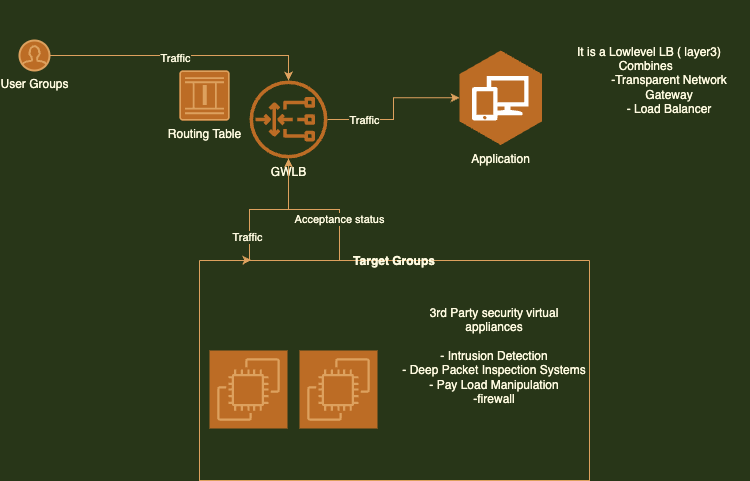

The diagram above was exported from draw.io. Its source (the exported page's mxGraphModel, read from the mxfile embedded in the PNG):
<mxGraphModel dx="946" dy="553" grid="1" gridSize="10" guides="1" tooltips="1" connect="1" arrows="1" fold="1" page="1" pageScale="1" pageWidth="827" pageHeight="1169" background="#283618" math="0" shadow="0">
  <root>
    <mxCell id="0" />
    <mxCell id="1" parent="0" />
    <mxCell id="db0mOD8OxN6YgzefrRoy-22" style="edgeStyle=orthogonalEdgeStyle;rounded=0;orthogonalLoop=1;jettySize=auto;html=1;entryX=0.133;entryY=-0.002;entryDx=0;entryDy=0;entryPerimeter=0;strokeColor=#DDA15E;fontColor=#FEFAE0;labelBackgroundColor=#283618;" parent="1" source="db0mOD8OxN6YgzefrRoy-1" target="db0mOD8OxN6YgzefrRoy-8" edge="1">
      <mxGeometry relative="1" as="geometry">
        <Array as="points">
          <mxPoint x="349" y="319" />
          <mxPoint x="310" y="319" />
          <mxPoint x="310" y="370" />
        </Array>
      </mxGeometry>
    </mxCell>
    <mxCell id="db0mOD8OxN6YgzefrRoy-30" value="Traffic" style="edgeLabel;html=1;align=center;verticalAlign=middle;resizable=0;points=[];fontColor=#FEFAE0;labelBackgroundColor=#283618;" parent="db0mOD8OxN6YgzefrRoy-22" vertex="1" connectable="0">
      <mxGeometry x="0.6383" y="-3" relative="1" as="geometry">
        <mxPoint as="offset" />
      </mxGeometry>
    </mxCell>
    <mxCell id="db0mOD8OxN6YgzefrRoy-26" style="edgeStyle=orthogonalEdgeStyle;rounded=0;orthogonalLoop=1;jettySize=auto;html=1;strokeColor=#DDA15E;fontColor=#FEFAE0;labelBackgroundColor=#283618;" parent="1" source="db0mOD8OxN6YgzefrRoy-1" target="db0mOD8OxN6YgzefrRoy-21" edge="1">
      <mxGeometry relative="1" as="geometry" />
    </mxCell>
    <mxCell id="db0mOD8OxN6YgzefrRoy-29" value="Traffic" style="edgeLabel;html=1;align=center;verticalAlign=middle;resizable=0;points=[];fontColor=#FEFAE0;labelBackgroundColor=#283618;" parent="db0mOD8OxN6YgzefrRoy-26" vertex="1" connectable="0">
      <mxGeometry x="-0.5316" y="1" relative="1" as="geometry">
        <mxPoint y="1" as="offset" />
      </mxGeometry>
    </mxCell>
    <mxCell id="db0mOD8OxN6YgzefrRoy-1" value="GWLB" style="sketch=0;outlineConnect=0;fontColor=#FEFAE0;fillColor=#BC6C25;strokeColor=none;dashed=0;verticalLabelPosition=bottom;verticalAlign=top;align=center;html=1;fontSize=12;fontStyle=0;aspect=fixed;pointerEvents=1;shape=mxgraph.aws4.gateway_load_balancer;" parent="1" vertex="1">
      <mxGeometry x="310" y="190" width="78" height="78" as="geometry" />
    </mxCell>
    <mxCell id="db0mOD8OxN6YgzefrRoy-5" style="edgeStyle=orthogonalEdgeStyle;rounded=0;orthogonalLoop=1;jettySize=auto;html=1;strokeColor=#DDA15E;fontColor=#FEFAE0;labelBackgroundColor=#283618;" parent="1" source="db0mOD8OxN6YgzefrRoy-2" target="db0mOD8OxN6YgzefrRoy-1" edge="1">
      <mxGeometry relative="1" as="geometry" />
    </mxCell>
    <mxCell id="db0mOD8OxN6YgzefrRoy-6" value="Traffic" style="edgeLabel;html=1;align=center;verticalAlign=middle;resizable=0;points=[];fontColor=#FEFAE0;labelBackgroundColor=#283618;" parent="db0mOD8OxN6YgzefrRoy-5" vertex="1" connectable="0">
      <mxGeometry x="-0.053" y="-2" relative="1" as="geometry">
        <mxPoint as="offset" />
      </mxGeometry>
    </mxCell>
    <mxCell id="db0mOD8OxN6YgzefrRoy-2" value="User Groups" style="html=1;verticalLabelPosition=bottom;align=center;verticalAlign=top;strokeWidth=2;strokeColor=#DDA15E;shadow=0;dashed=0;shape=mxgraph.ios7.icons.user;fillColor=#BC6C25;fontColor=#FEFAE0;" parent="1" vertex="1">
      <mxGeometry x="80" y="150" width="30" height="30" as="geometry" />
    </mxCell>
    <mxCell id="db0mOD8OxN6YgzefrRoy-7" value="Routing Table" style="sketch=0;points=[[0.015,0.015,0],[0.985,0.015,0],[0.985,0.985,0],[0.015,0.985,0],[0.25,0,0],[0.5,0,0],[0.75,0,0],[1,0.25,0],[1,0.5,0],[1,0.75,0],[0.75,1,0],[0.5,1,0],[0.25,1,0],[0,0.75,0],[0,0.5,0],[0,0.25,0]];verticalLabelPosition=bottom;html=1;verticalAlign=top;aspect=fixed;align=center;pointerEvents=1;shape=mxgraph.cisco19.rect;prIcon=service_ready_engine;fillColor=#BC6C25;strokeColor=#DDA15E;fontColor=#FEFAE0;" parent="1" vertex="1">
      <mxGeometry x="240" y="180" width="50" height="50" as="geometry" />
    </mxCell>
    <mxCell id="db0mOD8OxN6YgzefrRoy-24" style="edgeStyle=orthogonalEdgeStyle;rounded=0;orthogonalLoop=1;jettySize=auto;html=1;strokeColor=#DDA15E;fontColor=#FEFAE0;labelBackgroundColor=#283618;" parent="1" source="db0mOD8OxN6YgzefrRoy-8" target="db0mOD8OxN6YgzefrRoy-1" edge="1">
      <mxGeometry relative="1" as="geometry">
        <Array as="points">
          <mxPoint x="400" y="319" />
          <mxPoint x="349" y="319" />
        </Array>
      </mxGeometry>
    </mxCell>
    <mxCell id="db0mOD8OxN6YgzefrRoy-25" value="Acceptance status" style="edgeLabel;html=1;align=center;verticalAlign=middle;resizable=0;points=[];fontColor=#FEFAE0;labelBackgroundColor=#283618;" parent="db0mOD8OxN6YgzefrRoy-24" vertex="1" connectable="0">
      <mxGeometry x="-0.451" y="1" relative="1" as="geometry">
        <mxPoint as="offset" />
      </mxGeometry>
    </mxCell>
    <mxCell id="db0mOD8OxN6YgzefrRoy-8" value="Target Groups" style="swimlane;startSize=0;fillColor=#BC6C25;strokeColor=#DDA15E;fontColor=#FEFAE0;" parent="1" vertex="1">
      <mxGeometry x="260" y="370" width="390" height="220" as="geometry" />
    </mxCell>
    <mxCell id="db0mOD8OxN6YgzefrRoy-17" value="" style="sketch=0;points=[[0,0,0],[0.25,0,0],[0.5,0,0],[0.75,0,0],[1,0,0],[0,1,0],[0.25,1,0],[0.5,1,0],[0.75,1,0],[1,1,0],[0,0.25,0],[0,0.5,0],[0,0.75,0],[1,0.25,0],[1,0.5,0],[1,0.75,0]];outlineConnect=0;fontColor=#FEFAE0;gradientDirection=north;fillColor=#BC6C25;strokeColor=#DDA15E;dashed=0;verticalLabelPosition=bottom;verticalAlign=top;align=center;html=1;fontSize=12;fontStyle=0;aspect=fixed;shape=mxgraph.aws4.resourceIcon;resIcon=mxgraph.aws4.ec2;" parent="db0mOD8OxN6YgzefrRoy-8" vertex="1">
      <mxGeometry x="10" y="90" width="78" height="78" as="geometry" />
    </mxCell>
    <mxCell id="db0mOD8OxN6YgzefrRoy-18" value="" style="sketch=0;points=[[0,0,0],[0.25,0,0],[0.5,0,0],[0.75,0,0],[1,0,0],[0,1,0],[0.25,1,0],[0.5,1,0],[0.75,1,0],[1,1,0],[0,0.25,0],[0,0.5,0],[0,0.75,0],[1,0.25,0],[1,0.5,0],[1,0.75,0]];outlineConnect=0;fontColor=#FEFAE0;gradientDirection=north;fillColor=#BC6C25;strokeColor=#DDA15E;dashed=0;verticalLabelPosition=bottom;verticalAlign=top;align=center;html=1;fontSize=12;fontStyle=0;aspect=fixed;shape=mxgraph.aws4.resourceIcon;resIcon=mxgraph.aws4.ec2;" parent="db0mOD8OxN6YgzefrRoy-8" vertex="1">
      <mxGeometry x="100" y="90" width="78" height="78" as="geometry" />
    </mxCell>
    <mxCell id="db0mOD8OxN6YgzefrRoy-28" value="3rd Party security virtual appliances&lt;br&gt;&lt;br&gt;- Intrusion Detection&lt;br&gt;- Deep Packet Inspection Systems&lt;br&gt;- Pay Load Manipulation&lt;br&gt;-firewall&lt;br&gt;&lt;br&gt;&lt;br&gt;" style="text;html=1;strokeColor=none;fillColor=none;align=center;verticalAlign=middle;whiteSpace=wrap;rounded=0;fontColor=#FEFAE0;" parent="db0mOD8OxN6YgzefrRoy-8" vertex="1">
      <mxGeometry x="200" width="190" height="220" as="geometry" />
    </mxCell>
    <mxCell id="db0mOD8OxN6YgzefrRoy-21" value="Application" style="outlineConnect=0;dashed=0;verticalLabelPosition=bottom;verticalAlign=top;align=center;html=1;shape=mxgraph.aws3.workspaces;fillColor=#BC6C25;gradientDirection=north;strokeColor=#DDA15E;fontColor=#FEFAE0;" parent="1" vertex="1">
      <mxGeometry x="520" y="160" width="82.5" height="94.5" as="geometry" />
    </mxCell>
    <mxCell id="db0mOD8OxN6YgzefrRoy-31" value="It is a Lowlevel LB ( layer3)&lt;br&gt;Combines&amp;nbsp;&amp;nbsp;&lt;br&gt;&lt;blockquote style=&quot;margin: 0 0 0 40px; border: none; padding: 0px;&quot;&gt;-Transparent Network Gateway&lt;/blockquote&gt;&lt;blockquote style=&quot;margin: 0 0 0 40px; border: none; padding: 0px;&quot;&gt;- Load Balancer&lt;/blockquote&gt;" style="text;html=1;strokeColor=none;fillColor=none;align=center;verticalAlign=middle;whiteSpace=wrap;rounded=0;fontColor=#FEFAE0;" parent="1" vertex="1">
      <mxGeometry x="610" y="110" width="200" height="160" as="geometry" />
    </mxCell>
  </root>
</mxGraphModel>